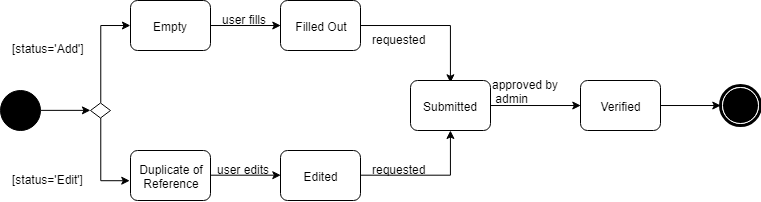

The diagram above was exported from draw.io. Its source (the exported page's mxGraphModel, read from the mxfile embedded in the PNG):
<mxGraphModel dx="1958" dy="586" grid="1" gridSize="10" guides="1" tooltips="1" connect="1" arrows="1" fold="1" page="1" pageScale="1" pageWidth="850" pageHeight="1100" background="#ffffff" math="0" shadow="0">
  <root>
    <mxCell id="0" />
    <mxCell id="1" parent="0" />
    <mxCell id="7yZuvd6ehAk20Z6Y38vv-22" value="" style="ellipse;whiteSpace=wrap;html=1;rounded=0;shadow=0;comic=0;labelBackgroundColor=none;strokeColor=#000000;strokeWidth=1;fillColor=#000000;fontFamily=Verdana;fontSize=12;fontColor=#000000;align=center;" vertex="1" parent="1">
      <mxGeometry x="-610" y="350" width="40" height="40" as="geometry" />
    </mxCell>
    <mxCell id="7yZuvd6ehAk20Z6Y38vv-30" style="edgeStyle=orthogonalEdgeStyle;rounded=0;orthogonalLoop=1;jettySize=auto;html=1;exitX=1;exitY=0.5;exitDx=0;exitDy=0;entryX=0;entryY=0.5;entryDx=0;entryDy=0;entryPerimeter=0;" edge="1" parent="1" target="7yZuvd6ehAk20Z6Y38vv-29">
      <mxGeometry relative="1" as="geometry">
        <mxPoint x="-569.7142857142858" y="369.8571428571429" as="sourcePoint" />
      </mxGeometry>
    </mxCell>
    <mxCell id="7yZuvd6ehAk20Z6Y38vv-39" style="edgeStyle=orthogonalEdgeStyle;rounded=0;orthogonalLoop=1;jettySize=auto;html=1;exitX=1;exitY=0.5;exitDx=0;exitDy=0;entryX=0;entryY=0.5;entryDx=0;entryDy=0;" edge="1" parent="1" source="7yZuvd6ehAk20Z6Y38vv-28" target="7yZuvd6ehAk20Z6Y38vv-36">
      <mxGeometry relative="1" as="geometry" />
    </mxCell>
    <mxCell id="7yZuvd6ehAk20Z6Y38vv-28" value="Empty&lt;br&gt;" style="rounded=1;whiteSpace=wrap;html=1;absoluteArcSize=1;arcSize=14;strokeWidth=1;" vertex="1" parent="1">
      <mxGeometry x="-480" y="260" width="80" height="50" as="geometry" />
    </mxCell>
    <mxCell id="7yZuvd6ehAk20Z6Y38vv-31" style="edgeStyle=orthogonalEdgeStyle;rounded=0;orthogonalLoop=1;jettySize=auto;html=1;exitX=0.5;exitY=0;exitDx=0;exitDy=0;exitPerimeter=0;entryX=0;entryY=0.5;entryDx=0;entryDy=0;" edge="1" parent="1" source="7yZuvd6ehAk20Z6Y38vv-29" target="7yZuvd6ehAk20Z6Y38vv-28">
      <mxGeometry relative="1" as="geometry" />
    </mxCell>
    <mxCell id="7yZuvd6ehAk20Z6Y38vv-35" style="edgeStyle=orthogonalEdgeStyle;rounded=0;orthogonalLoop=1;jettySize=auto;html=1;exitX=0.5;exitY=1;exitDx=0;exitDy=0;exitPerimeter=0;entryX=-0.011;entryY=0.603;entryDx=0;entryDy=0;entryPerimeter=0;" edge="1" parent="1" source="7yZuvd6ehAk20Z6Y38vv-29" target="7yZuvd6ehAk20Z6Y38vv-34">
      <mxGeometry relative="1" as="geometry">
        <Array as="points">
          <mxPoint x="-510" y="440" />
        </Array>
      </mxGeometry>
    </mxCell>
    <mxCell id="7yZuvd6ehAk20Z6Y38vv-29" value="" style="strokeWidth=1;html=1;shape=mxgraph.flowchart.decision;whiteSpace=wrap;rounded=1;" vertex="1" parent="1">
      <mxGeometry x="-520" y="362.5" width="20" height="15" as="geometry" />
    </mxCell>
    <mxCell id="7yZuvd6ehAk20Z6Y38vv-32" value="[status='Add']" style="text;html=1;resizable=0;points=[];autosize=1;align=left;verticalAlign=top;spacingTop=-4;" vertex="1" parent="1">
      <mxGeometry x="-600" y="299" width="90" height="10" as="geometry" />
    </mxCell>
    <mxCell id="7yZuvd6ehAk20Z6Y38vv-33" value="[status='Edit']" style="text;html=1;resizable=0;points=[];autosize=1;align=left;verticalAlign=top;spacingTop=-4;" vertex="1" parent="1">
      <mxGeometry x="-600" y="430" width="90" height="10" as="geometry" />
    </mxCell>
    <mxCell id="7yZuvd6ehAk20Z6Y38vv-41" style="edgeStyle=orthogonalEdgeStyle;rounded=0;orthogonalLoop=1;jettySize=auto;html=1;exitX=1;exitY=0.5;exitDx=0;exitDy=0;entryX=0;entryY=0.5;entryDx=0;entryDy=0;" edge="1" parent="1" source="7yZuvd6ehAk20Z6Y38vv-34" target="7yZuvd6ehAk20Z6Y38vv-37">
      <mxGeometry relative="1" as="geometry" />
    </mxCell>
    <mxCell id="7yZuvd6ehAk20Z6Y38vv-34" value="Duplicate of&lt;br&gt;Reference&lt;br&gt;" style="rounded=1;whiteSpace=wrap;html=1;absoluteArcSize=1;arcSize=14;strokeWidth=1;" vertex="1" parent="1">
      <mxGeometry x="-480" y="410" width="80" height="50" as="geometry" />
    </mxCell>
    <mxCell id="7yZuvd6ehAk20Z6Y38vv-40" style="edgeStyle=orthogonalEdgeStyle;rounded=0;orthogonalLoop=1;jettySize=auto;html=1;exitX=1;exitY=0.5;exitDx=0;exitDy=0;entryX=0.5;entryY=0.05;entryDx=0;entryDy=0;entryPerimeter=0;" edge="1" parent="1" source="7yZuvd6ehAk20Z6Y38vv-36" target="7yZuvd6ehAk20Z6Y38vv-38">
      <mxGeometry relative="1" as="geometry" />
    </mxCell>
    <mxCell id="7yZuvd6ehAk20Z6Y38vv-36" value="Filled Out&lt;br&gt;" style="rounded=1;whiteSpace=wrap;html=1;absoluteArcSize=1;arcSize=14;strokeWidth=1;" vertex="1" parent="1">
      <mxGeometry x="-330" y="260" width="80" height="50" as="geometry" />
    </mxCell>
    <mxCell id="7yZuvd6ehAk20Z6Y38vv-42" style="edgeStyle=orthogonalEdgeStyle;rounded=0;orthogonalLoop=1;jettySize=auto;html=1;exitX=1;exitY=0.5;exitDx=0;exitDy=0;" edge="1" parent="1" source="7yZuvd6ehAk20Z6Y38vv-37" target="7yZuvd6ehAk20Z6Y38vv-38">
      <mxGeometry relative="1" as="geometry" />
    </mxCell>
    <mxCell id="7yZuvd6ehAk20Z6Y38vv-37" value="Edited&lt;br&gt;" style="rounded=1;whiteSpace=wrap;html=1;absoluteArcSize=1;arcSize=14;strokeWidth=1;" vertex="1" parent="1">
      <mxGeometry x="-330" y="410" width="80" height="50" as="geometry" />
    </mxCell>
    <mxCell id="7yZuvd6ehAk20Z6Y38vv-44" style="edgeStyle=orthogonalEdgeStyle;rounded=0;orthogonalLoop=1;jettySize=auto;html=1;exitX=1;exitY=0.5;exitDx=0;exitDy=0;entryX=0;entryY=0.5;entryDx=0;entryDy=0;" edge="1" parent="1" source="7yZuvd6ehAk20Z6Y38vv-38" target="7yZuvd6ehAk20Z6Y38vv-43">
      <mxGeometry relative="1" as="geometry" />
    </mxCell>
    <mxCell id="7yZuvd6ehAk20Z6Y38vv-38" value="Submitted&lt;br&gt;" style="rounded=1;whiteSpace=wrap;html=1;absoluteArcSize=1;arcSize=14;strokeWidth=1;" vertex="1" parent="1">
      <mxGeometry x="-200" y="340" width="80" height="50" as="geometry" />
    </mxCell>
    <mxCell id="7yZuvd6ehAk20Z6Y38vv-51" style="edgeStyle=orthogonalEdgeStyle;rounded=0;orthogonalLoop=1;jettySize=auto;html=1;exitX=1;exitY=0.5;exitDx=0;exitDy=0;entryX=0;entryY=0.5;entryDx=0;entryDy=0;" edge="1" parent="1" source="7yZuvd6ehAk20Z6Y38vv-43" target="7yZuvd6ehAk20Z6Y38vv-50">
      <mxGeometry relative="1" as="geometry" />
    </mxCell>
    <mxCell id="7yZuvd6ehAk20Z6Y38vv-43" value="Verified&lt;br&gt;" style="rounded=1;whiteSpace=wrap;html=1;absoluteArcSize=1;arcSize=14;strokeWidth=1;" vertex="1" parent="1">
      <mxGeometry x="-30" y="340" width="80" height="50" as="geometry" />
    </mxCell>
    <mxCell id="7yZuvd6ehAk20Z6Y38vv-45" value="user fills" style="text;html=1;resizable=0;points=[];autosize=1;align=left;verticalAlign=top;spacingTop=-4;" vertex="1" parent="1">
      <mxGeometry x="-390" y="270" width="60" height="10" as="geometry" />
    </mxCell>
    <mxCell id="7yZuvd6ehAk20Z6Y38vv-46" value="user edits" style="text;html=1;resizable=0;points=[];autosize=1;align=left;verticalAlign=top;spacingTop=-4;" vertex="1" parent="1">
      <mxGeometry x="-395" y="420" width="70" height="10" as="geometry" />
    </mxCell>
    <mxCell id="7yZuvd6ehAk20Z6Y38vv-47" value="requested" style="text;html=1;resizable=0;points=[];autosize=1;align=left;verticalAlign=top;spacingTop=-4;" vertex="1" parent="1">
      <mxGeometry x="-240" y="420" width="70" height="10" as="geometry" />
    </mxCell>
    <mxCell id="7yZuvd6ehAk20Z6Y38vv-48" value="requested" style="text;html=1;resizable=0;points=[];autosize=1;align=left;verticalAlign=top;spacingTop=-4;" vertex="1" parent="1">
      <mxGeometry x="-240" y="290" width="70" height="10" as="geometry" />
    </mxCell>
    <mxCell id="7yZuvd6ehAk20Z6Y38vv-49" value="approved by&lt;br&gt;&amp;nbsp;admin" style="text;html=1;resizable=0;points=[];autosize=1;align=left;verticalAlign=top;spacingTop=-4;" vertex="1" parent="1">
      <mxGeometry x="-120" y="335" width="80" height="30" as="geometry" />
    </mxCell>
    <mxCell id="7yZuvd6ehAk20Z6Y38vv-50" value="" style="shape=mxgraph.bpmn.shape;html=1;verticalLabelPosition=bottom;labelBackgroundColor=#ffffff;verticalAlign=top;perimeter=ellipsePerimeter;outline=end;symbol=terminate;rounded=0;shadow=0;comic=0;strokeColor=#000000;strokeWidth=1;fillColor=#ffffff;fontFamily=Verdana;fontSize=12;fontColor=#000000;align=center;" vertex="1" parent="1">
      <mxGeometry x="110" y="345" width="40" height="40" as="geometry" />
    </mxCell>
  </root>
</mxGraphModel>